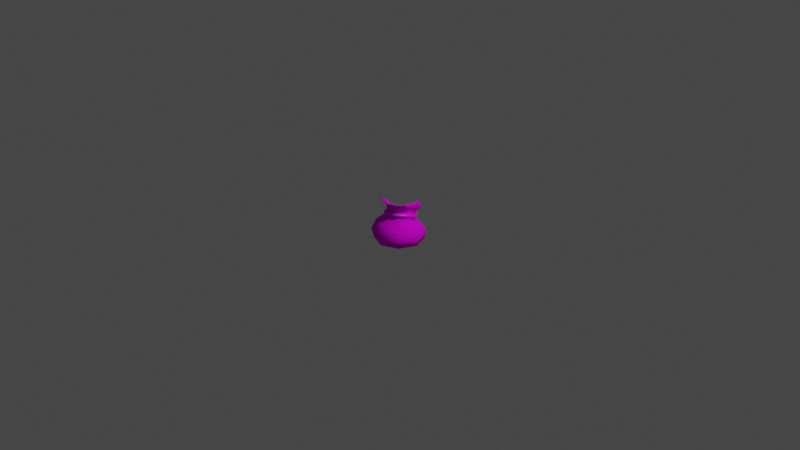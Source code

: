 # Source: Moneybag.blend  (saved by Blender 2.92.15; exported with 4.5.12 LTS)
import bpy
from mathutils import Matrix  # noqa: F401  (used for matrix-valued properties, if any)

bpy.ops.wm.read_factory_settings(use_empty=True)
scene = bpy.context.scene
scene.name = 'Scene'

# ---- collections
col_collection = bpy.data.collections.new('Collection'); scene.collection.children.link(col_collection)

# ---- images (referenced by path relative to the original .blend; pixels are not part of the script)
import os
ASSET_DIR = os.environ.get("B2B_ASSET_DIR", "")  # directory of the original .blend (textures are referenced by path, not embedded)
HERE = os.path.dirname(os.path.abspath(__file__))  # packed textures are extracted next to this script under _unpacked/

def load_image(name, relpath, width, height, colorspace="sRGB"):
    """Load a texture the original file referenced (path relative to the .blend, or extracted next to this script)."""
    p = next((c for c in (os.path.join(HERE, relpath), os.path.join(ASSET_DIR, relpath)) if relpath and os.path.exists(c)), "")
    if p:
        img = bpy.data.images.load(p, check_existing=True)
        img.name = name
    else:  # same state as the original file: an image datablock whose file is absent (Cycles renders it pink)
        img = bpy.data.images.new(name, width, height)
        img.source = "FILE"
        img.filepath = "//" + (relpath or name)
    img.colorspace_settings.name = colorspace
    return img
img_bag = load_image('Bag', 'MoneyBag.png', 1024, 1024, 'sRGB')
img_rope = load_image('Rope', 'Rope.png', 1024, 1024, 'sRGB')

# ---- materials (node trees are filled in below, after node groups)
mat_bagmat = bpy.data.materials.new('BagMat')
mat_bagmat.use_transparent_shadow = False
mat_coinsmat = bpy.data.materials.new('CoinsMat')
mat_coinsmat.use_transparent_shadow = False
mat_rope = bpy.data.materials.new('Rope')
mat_rope.use_transparent_shadow = False

# ---- material node trees
mat_bagmat.use_nodes = True; mat_bagmat.node_tree.nodes.clear()
_N = mat_bagmat.node_tree.nodes; _L = mat_bagmat.node_tree.links
n0 = _N.new('ShaderNodeBsdfPrincipled'); n0.name = 'Principled BSDF'; n0.location = (10, 300)
n0.distribution = 'GGX'
n0.subsurface_method = 'BURLEY'
n0.inputs[2].default_value = 0.9
n0.inputs[3].default_value = 1.45
n0.inputs[13].default_value = 0.1395
n0.inputs[27].default_value = (0.0, 0.0, 0.0, 1.0)
n0.inputs[28].default_value = 1.0
n1 = _N.new('ShaderNodeOutputMaterial'); n1.name = 'Material Output'; n1.location = (300, 300)
n2 = _N.new('ShaderNodeTexImage'); n2.name = 'Image Texture'; n2.location = (-280, 280)
n2.image = img_bag
_L.new(n0.outputs[0], n1.inputs[0])
_L.new(n2.outputs[0], n0.inputs[0])
n1.is_active_output = True
mat_coinsmat.use_nodes = True; mat_coinsmat.node_tree.nodes.clear()
_N = mat_coinsmat.node_tree.nodes; _L = mat_coinsmat.node_tree.links
n0 = _N.new('ShaderNodeBsdfPrincipled'); n0.name = 'Principled BSDF'; n0.location = (10, 300)
n0.distribution = 'GGX'
n0.subsurface_method = 'BURLEY'
n0.inputs[0].default_value = (0.9404, 0.7206, 0.04159, 1.0)
n0.inputs[2].default_value = 0.1497
n0.inputs[3].default_value = 1.45
n0.inputs[13].default_value = 0.09524
n0.inputs[27].default_value = (0.0, 0.0, 0.0, 1.0)
n0.inputs[28].default_value = 1.0
n1 = _N.new('ShaderNodeOutputMaterial'); n1.name = 'Material Output'; n1.location = (300, 300)
_L.new(n0.outputs[0], n1.inputs[0])
n1.is_active_output = True
mat_rope.use_nodes = True; mat_rope.node_tree.nodes.clear()
_N = mat_rope.node_tree.nodes; _L = mat_rope.node_tree.links
n0 = _N.new('ShaderNodeBsdfPrincipled'); n0.name = 'Principled BSDF'; n0.location = (10, 300)
n0.distribution = 'GGX'
n0.subsurface_method = 'BURLEY'
n0.inputs[3].default_value = 1.45
n0.inputs[27].default_value = (0.0, 0.0, 0.0, 1.0)
n0.inputs[28].default_value = 1.0
n1 = _N.new('ShaderNodeOutputMaterial'); n1.name = 'Material Output'; n1.location = (300, 300)
n2 = _N.new('ShaderNodeTexImage'); n2.name = 'Image Texture'; n2.location = (-280, 280)
n2.image = img_rope
_L.new(n0.outputs[0], n1.inputs[0])
_L.new(n2.outputs[0], n0.inputs[0])
n1.is_active_output = True

# ---- world
world_world = bpy.data.worlds.new('World'); scene.world = world_world
world_world.use_nodes = True; world_world.node_tree.nodes.clear()
_N = world_world.node_tree.nodes; _L = world_world.node_tree.links
n0 = _N.new('ShaderNodeOutputWorld'); n0.name = 'World Output'; n0.location = (300, 300)
n1 = _N.new('ShaderNodeBackground'); n1.name = 'Background'; n1.location = (10, 300)
n1.inputs[0].default_value = (0.05088, 0.05088, 0.05088, 1.0)
_L.new(n1.outputs[0], n0.inputs[0])
n0.is_active_output = True
world_world.color = (0.05088, 0.05088, 0.05088)
world_world.use_sun_shadow = False
world_world.sun_shadow_jitter_overblur = 0.0

# ---- cameras
cam_camera = bpy.data.cameras.new('Camera')
cam_camera.clip_end = 100.0
cam_camera.ortho_scale = 7.314

# ---- lights
light_light = bpy.data.lights.new('Light', 'POINT')
light_light.transmission_factor = 0.0
light_light.energy = 1000.0
light_light.shadow_soft_size = 0.1
light_light.shadow_maximum_resolution = 0.006
light_light.use_absolute_resolution = True

# ---- meshes
me_sphere = bpy.data.meshes.new('Sphere')
me_sphere.from_pydata([(0.06671, 0.2616, 0.06357), (0.0533, 0.1914, 0.05093), (0.06705, 0.124, -0.01191), (0.1653, 0.1716, -0.05749), (0.1905, 0.2016, -0.1368), (0.1815, 0.1815, -0.2121), (0.08118, 0.08118, -0.2772), (0.2058, 5.383e-08, 0.2422), (0.149, 4.65e-08, 0.1649), (0.1238, 3.929e-08, 0.08116), (0.2347, 4.174e-08, -0.0004843), (0.287, 4.314e-08, -0.1148), (0.2566, 5.213e-08, -0.2121), (0.1148, 4.68e-08, -0.2772), (0.1455, -0.1455, 0.2422), (0.1053, -0.1053, 0.197), (0.0875, -0.0875, 0.1081), (0.1659, -0.1659, -0.0004843), (0.2029, -0.2029, -0.1148), (0.1815, -0.1815, -0.2121), (0.08118, -0.08118, -0.2772), (-1.81e-09, -0.2058, 0.2422), (5.728e-10, -0.149, 0.197), (-6.223e-10, -0.1238, 0.1081), (-7.753e-10, -0.2347, -0.0004843), (-2.364e-09, -0.287, -0.1148), (-3.028e-09, -0.2566, -0.2121), (1.497e-09, -0.1148, -0.2772), (-0.1455, -0.1455, 0.2422), (-0.09885, -0.0832, 0.1546), (-0.0875, -0.0875, 0.08138), (-0.1659, -0.1659, -0.0004843), (-0.2029, -0.2029, -0.1148), (-0.1815, -0.1815, -0.2121), (-0.08118, -0.08118, -0.2772), (-0.2281, 0.02572, 0.108), (-0.1556, 0.00876, 0.08143), (-0.1163, -0.004969, -3.507e-05), (-0.2313, -0.003473, -0.046), (-0.2772, 0.007834, -0.1368), (-0.2566, 4.312e-08, -0.2121), (-0.1148, 4.307e-08, -0.2772), (0.0, 4.53e-08, -0.3), (-0.2002, 0.1538, 0.02075), (-0.1399, 0.1134, 0.01993), (-0.09869, 0.07514, -0.02905), (-0.1664, 0.163, -0.06454), (-0.197, 0.2016, -0.1368), (-0.1815, 0.1815, -0.2121), (-0.08118, 0.08118, -0.2772), (0.01562, -0.004555, 0.03676), (-0.07804, 0.2515, 0.002355), (-0.05149, 0.1841, 0.006614), (-0.02165, 0.1299, -0.03501), (-0.00218, 0.2355, -0.0693), (-0.003245, 0.2818, -0.1368), (-3.028e-09, 0.2566, -0.2121), (-2.229e-09, 0.1148, -0.2772), (0.1683, 0.1124, 0.2232), (0.1756, -0.07275, 0.2422), (0.07275, -0.1756, 0.2422), (-0.07275, -0.1756, 0.2422), (-0.1972, -0.0786, 0.1986), (-0.2141, 0.08977, 0.06437), (-0.04856, 0.1772, 0.03007), (-0.1391, 0.2027, 0.01155), (0.03979, 0.1833, 0.06743), (-0.005667, 0.2566, 0.03296), (0.1292, 0.002272, 0.1975), (0.09238, -0.08654, 0.2092), (0.003566, -0.1233, 0.2092), (-0.08524, -0.08654, 0.2092), (-0.1402, 0.03934, 0.09454), (-0.1231, 0.1175, 0.0413), (0.01488, 0.04661, -0.03661), (0.06162, 0.05162, 0.02199), (0.06637, 0.002272, 0.06233), (0.04797, -0.04213, 0.06233), (0.003566, -0.06053, 0.06233), (-0.04084, -0.04213, 0.06233), (-0.03841, -0.006984, 0.02677), (-0.02239, 0.01679, -0.03099), (-0.08583, 0.1474, 0.03568), (-0.1316, 0.07844, 0.06792), (-0.1204, -0.04909, 0.1664), (-0.04084, -0.1049, 0.2092), (0.04797, -0.1049, 0.2092), (0.1108, -0.04213, 0.2052), (0.1276, 0.05363, 0.1695), (-0.004384, 0.1803, 0.04875)], [], [(67, 0, 1), (56, 6, 57), (54, 4, 55), (52, 2, 53), (51, 64, 67), (42, 57, 6), (56, 4, 5), (53, 3, 54), (3, 11, 4), (1, 9, 2), (0, 66, 58), (42, 6, 13), (4, 12, 5), (2, 10, 3), (58, 7, 8), (5, 13, 6), (42, 13, 20), (11, 19, 12), (9, 17, 10), (59, 14, 15), (12, 20, 13), (10, 18, 11), (8, 16, 9), (7, 68, 59), (16, 24, 17), (60, 21, 22), (19, 27, 20), (17, 25, 18), (15, 23, 16), (14, 69, 60), (42, 20, 27), (18, 26, 19), (27, 33, 34), (24, 32, 25), (22, 30, 23), (21, 70, 61), (42, 27, 34), (25, 33, 26), (23, 31, 24), (61, 28, 29), (29, 37, 30), (28, 71, 62), (42, 34, 41), (33, 39, 40), (30, 38, 31), (62, 35, 36), (33, 41, 34), (31, 39, 32), (42, 41, 49), (39, 48, 40), (37, 46, 38), (63, 43, 44), (40, 49, 41), (38, 47, 39), (36, 45, 37), (35, 72, 63), (65, 51, 52), (48, 57, 49), (46, 55, 47), (44, 53, 45), (43, 73, 65), (42, 49, 57), (47, 56, 48), (45, 54, 46), (65, 64, 51), (65, 82, 64), (73, 81, 82), (63, 73, 43), (63, 83, 73), (72, 80, 83), (62, 72, 35), (62, 84, 72), (71, 79, 84), (61, 71, 28), (61, 85, 71), (70, 78, 85), (60, 70, 21), (60, 86, 70), (69, 77, 86), (59, 69, 14), (59, 87, 69), (68, 76, 87), (58, 68, 7), (58, 88, 68), (66, 75, 88), (67, 66, 0), (67, 89, 66), (64, 74, 89), (89, 75, 66), (89, 74, 75), (74, 50, 75), (88, 76, 68), (88, 75, 76), (75, 50, 76), (87, 77, 69), (87, 76, 77), (76, 50, 77), (86, 78, 70), (86, 77, 78), (77, 50, 78), (85, 79, 71), (85, 78, 79), (78, 50, 79), (84, 80, 72), (84, 79, 80), (79, 50, 80), (83, 81, 73), (83, 80, 81), (80, 50, 81), (82, 74, 64), (82, 81, 74), (81, 50, 74), (1, 52, 67), (52, 51, 67), (56, 5, 6), (54, 3, 4), (52, 1, 2), (56, 55, 4), (53, 2, 3), (3, 10, 11), (1, 8, 9), (4, 11, 12), (2, 9, 10), (8, 1, 58), (1, 0, 58), (5, 12, 13), (11, 18, 19), (9, 16, 17), (15, 8, 59), (8, 7, 59), (12, 19, 20), (10, 17, 18), (8, 15, 16), (16, 23, 24), (22, 15, 60), (15, 14, 60), (19, 26, 27), (17, 24, 25), (15, 22, 23), (18, 25, 26), (27, 26, 33), (24, 31, 32), (22, 29, 30), (25, 32, 33), (23, 30, 31), (29, 22, 61), (22, 21, 61), (29, 36, 37), (33, 32, 39), (30, 37, 38), (36, 29, 62), (29, 28, 62), (33, 40, 41), (31, 38, 39), (39, 47, 48), (37, 45, 46), (44, 36, 63), (36, 35, 63), (40, 48, 49), (38, 46, 47), (36, 44, 45), (52, 44, 65), (44, 43, 65), (48, 56, 57), (46, 54, 55), (44, 52, 53), (47, 55, 56), (45, 53, 54), (65, 73, 82), (63, 72, 83), (62, 71, 84), (61, 70, 85), (60, 69, 86), (59, 68, 87), (58, 66, 88), (67, 64, 89)])
me_sphere.polygons.foreach_set('use_smooth', [True] * 176)
_uv = me_sphere.uv_layers.new(name='UVMap')
_uv.uv.foreach_set('vector', [0.5335, 0.4002, 0.5841, 0.4235, 0.5553, 0.4622, 0.6677, 0.6396, 0.7769, 0.5565, 0.7637, 0.62, 0.04968, 0.6564, 0.09943, 0.7793, 0.0, 0.6693, 0.4113, 0.7495, 0.3358, 0.8134, 0.3572, 0.7497, 0.4354, 0.0, 0.4362, 0.06212, 0.3849, 0.02483, 0.1999, 0.1807, 0.2756, 0.1856, 0.252, 0.2441, 0.6677, 0.6396, 0.6421, 0.4863, 0.697, 0.4978, 0.1206, 0.6135, 0.1359, 0.7529, 0.04968, 0.6564, 0.1359, 0.7529, 0.2558, 0.789, 0.09943, 0.7793, 0.4006, 0.832, 0.308, 0.8839, 0.3358, 0.8134, 0.3343, 0.04966, 0.3745, 0.09243, 0.308, 0.2172, 0.1999, 0.1807, 0.252, 0.2441, 0.1949, 0.2667, 0.6421, 0.4863, 0.7679, 0.4099, 0.697, 0.4978, 0.1541, 0.6721, 0.2775, 0.7521, 0.1359, 0.7529, 0.4113, 0.9715, 0.3589, 1.0, 0.3404, 0.9336, 0.308, 0.3255, 0.1949, 0.2667, 0.252, 0.2441, 0.1999, 0.1807, 0.1949, 0.2667, 0.1378, 0.24, 0.1589, 0.406, 0.05285, 0.3161, 0.1804, 0.3759, 0.6111, 0.1357, 0.7113, 0.202, 0.6105, 0.2371, 0.5637, 0.7106, 0.5227, 0.7495, 0.5068, 0.7021, 0.1804, 0.3759, 0.1378, 0.24, 0.1949, 0.2667, 0.6105, 0.2371, 0.7681, 0.2733, 0.6449, 0.3163, 0.5663, 0.6382, 0.5001, 0.6648, 0.5495, 0.6117, 0.3139, 0.3022, 0.3651, 0.2674, 0.3547, 0.3395, 0.6519, 0.1061, 0.8001, 0.1038, 0.7113, 0.202, 0.4647, 0.7495, 0.4066, 0.7495, 0.4228, 0.7021, 0.05285, 0.3161, 0.1141, 0.1796, 0.1378, 0.24, 0.7113, 0.202, 0.8768, 0.1533, 0.7681, 0.2733, 0.6134, 0.08081, 0.6988, 0.05431, 0.6519, 0.1061, 0.3955, 0.3768, 0.415, 0.3166, 0.4535, 0.3768, 0.1999, 0.1807, 0.1378, 0.24, 0.1141, 0.1796, 0.7681, 0.2733, 0.9072, 0.1924, 0.8101, 0.2997, 0.1141, 0.1796, 0.05285, 0.05036, 0.1378, 0.1211, 0.8001, 0.1038, 0.9072, 0.02636, 0.8768, 0.1533, 0.9249, 0.2532, 0.9559, 0.1519, 0.9703, 0.2024, 0.5116, 0.3768, 0.4859, 0.3166, 0.5529, 0.3395, 0.1999, 0.1807, 0.1141, 0.1796, 0.1378, 0.1211, 0.8667, 0.7652, 0.9314, 0.6409, 0.9389, 0.7445, 0.6988, 0.05431, 0.825, 0.0, 0.8001, 0.1038, 0.3655, 0.7106, 0.3243, 0.6717, 0.374, 0.6233, 0.9072, 0.1769, 0.9703, 0.06502, 0.9559, 0.1519, 0.5942, 0.3022, 0.5363, 0.271, 0.6105, 0.2341, 0.1999, 0.1807, 0.1378, 0.1211, 0.1949, 0.09853, 0.9314, 0.6409, 0.8752, 0.4848, 0.9314, 0.496, 0.2741, 0.5069, 0.1461, 0.4333, 0.2775, 0.4324, 0.308, 0.6044, 0.3167, 0.5074, 0.3615, 0.5314, 0.05285, 0.05036, 0.1949, 0.09853, 0.1378, 0.1211, 0.7769, 0.635, 0.8752, 0.4848, 0.8583, 0.6492, 0.1999, 0.1807, 0.1949, 0.09853, 0.252, 0.1253, 0.8752, 0.4848, 0.9389, 0.3949, 0.9314, 0.496, 0.1906, 0.511, 0.05391, 0.5241, 0.1461, 0.4333, 0.3444, 0.4595, 0.3721, 0.4116, 0.4018, 0.4536, 0.1804, 0.0, 0.252, 0.1253, 0.1949, 0.09853, 0.1461, 0.4333, 0.0, 0.5147, 0.09943, 0.406, 0.9076, 0.08194, 0.9629, 0.01086, 0.9703, 0.06502, 0.6017, 0.1338, 0.5377, 0.1438, 0.5739, 0.0843, 0.4275, 0.3942, 0.4829, 0.3768, 0.482, 0.4284, 0.697, 0.7522, 0.7637, 0.62, 0.7769, 0.6703, 0.05391, 0.5241, 0.0, 0.6693, 0.0, 0.5147, 0.8505, 0.7652, 0.8505, 0.8433, 0.8188, 0.8098, 0.5461, 0.03484, 0.5038, 0.08339, 0.4907, 0.01742, 0.1999, 0.1807, 0.252, 0.1253, 0.2756, 0.1856, 0.6421, 0.7579, 0.6677, 0.6396, 0.697, 0.7522, 0.1366, 0.5456, 0.04968, 0.6564, 0.05391, 0.5241, 0.4907, 0.01742, 0.4362, 0.06212, 0.4354, 0.0, 0.4907, 0.01742, 0.47, 0.07275, 0.4362, 0.06212, 0.6107, 0.8604, 0.6412, 0.7593, 0.6446, 0.859, 0.5739, 0.0843, 0.5038, 0.08339, 0.5461, 0.03484, 0.5739, 0.0843, 0.5207, 0.1136, 0.5038, 0.08339, 0.5377, 0.1438, 0.4804, 0.1778, 0.5207, 0.1136, 0.6105, 0.2341, 0.5377, 0.1438, 0.6017, 0.1338, 0.6105, 0.2341, 0.5495, 0.2256, 0.5377, 0.1438, 0.6075, 0.7833, 0.5355, 0.803, 0.5881, 0.7495, 0.5529, 0.3395, 0.5363, 0.271, 0.5942, 0.3022, 0.5529, 0.3395, 0.5111, 0.2938, 0.5363, 0.271, 0.6075, 0.8542, 0.5355, 0.8385, 0.6075, 0.8188, 0.4535, 0.3768, 0.4859, 0.3166, 0.5116, 0.3768, 0.4535, 0.3768, 0.4505, 0.3166, 0.4859, 0.3166, 0.415, 0.3166, 0.4315, 0.2326, 0.4505, 0.3166, 0.3547, 0.3395, 0.415, 0.3166, 0.3955, 0.3768, 0.3547, 0.3395, 0.3901, 0.2926, 0.415, 0.3166, 0.3651, 0.2674, 0.4066, 0.2099, 0.3901, 0.2926, 0.308, 0.2172, 0.3651, 0.2674, 0.3139, 0.3022, 0.4889, 0.7555, 0.4509, 0.7811, 0.4243, 0.7495, 0.5355, 0.8865, 0.4348, 0.8865, 0.4509, 0.7811, 0.3849, 0.02483, 0.3745, 0.09243, 0.3343, 0.04966, 0.3849, 0.02483, 0.4053, 0.07728, 0.3745, 0.09243, 0.6784, 0.8576, 0.6751, 0.7579, 0.7098, 0.8604, 0.4053, 0.07728, 0.3957, 0.1657, 0.3745, 0.09243, 0.7831, 0.7652, 0.8188, 0.8732, 0.7769, 0.8732, 0.4284, 0.1388, 0.4429, 0.1932, 0.3957, 0.1657, 0.4509, 0.7811, 0.4113, 0.8466, 0.4243, 0.7495, 0.4509, 0.7811, 0.4348, 0.8865, 0.4113, 0.8466, 0.3957, 0.1657, 0.4429, 0.1932, 0.4066, 0.2099, 0.3901, 0.2926, 0.4315, 0.2326, 0.415, 0.3166, 0.2996, 0.406, 0.2996, 0.5184, 0.2775, 0.5072, 0.4066, 0.2099, 0.4429, 0.1932, 0.4315, 0.2326, 0.4505, 0.3166, 0.4669, 0.2326, 0.4859, 0.3166, 0.4505, 0.3166, 0.4315, 0.2326, 0.4669, 0.2326, 0.4315, 0.2326, 0.4429, 0.1932, 0.4669, 0.2326, 0.6075, 0.8188, 0.5355, 0.803, 0.6075, 0.7833, 0.6075, 0.8188, 0.5355, 0.8385, 0.5355, 0.803, 0.4669, 0.2326, 0.4429, 0.1932, 0.4921, 0.2099, 0.5495, 0.2256, 0.4804, 0.1778, 0.5377, 0.1438, 0.5495, 0.2256, 0.4921, 0.2099, 0.4804, 0.1778, 0.4921, 0.2099, 0.4429, 0.1932, 0.4804, 0.1778, 0.5207, 0.1136, 0.4622, 0.1495, 0.5038, 0.08339, 0.5207, 0.1136, 0.4804, 0.1778, 0.4622, 0.1495, 0.4804, 0.1778, 0.4429, 0.1932, 0.4622, 0.1495, 0.6446, 0.859, 0.6751, 0.7579, 0.6784, 0.8576, 0.6446, 0.859, 0.6412, 0.7593, 0.6751, 0.7579, 0.4622, 0.1495, 0.4429, 0.1932, 0.4284, 0.1388, 0.5553, 0.4622, 0.482, 0.4284, 0.5335, 0.4002, 0.482, 0.4284, 0.4829, 0.3768, 0.5335, 0.4002, 0.6677, 0.6396, 0.697, 0.4978, 0.7769, 0.5565, 0.04968, 0.6564, 0.1359, 0.7529, 0.09943, 0.7793, 0.4113, 0.7495, 0.4006, 0.832, 0.3358, 0.8134, 0.6677, 0.6396, 0.6107, 0.6377, 0.6421, 0.4863, 0.1206, 0.6135, 0.1541, 0.6721, 0.1359, 0.7529, 0.7469, 0.9097, 0.7098, 0.8231, 0.7469, 0.7579, 0.4006, 0.832, 0.3404, 0.9336, 0.308, 0.8839, 0.6421, 0.4863, 0.707, 0.3768, 0.7679, 0.4099, 0.1541, 0.6721, 0.274, 0.6755, 0.2775, 0.7521, 0.3404, 0.9336, 0.4006, 0.832, 0.4113, 0.9715, 0.5553, 0.4622, 0.5841, 0.4235, 0.6107, 0.5847, 0.308, 0.3255, 0.1804, 0.3759, 0.1949, 0.2667, 0.1589, 0.406, 0.01617, 0.3393, 0.05285, 0.3161, 0.6111, 0.1357, 0.6519, 0.1061, 0.7113, 0.202, 0.5068, 0.7021, 0.5663, 0.6382, 0.5637, 0.7106, 0.5663, 0.6382, 0.6046, 0.6717, 0.5637, 0.7106, 0.1804, 0.3759, 0.05285, 0.3161, 0.1378, 0.24, 0.6105, 0.2371, 0.7113, 0.202, 0.7681, 0.2733, 0.5663, 0.6382, 0.5068, 0.7021, 0.5001, 0.6648, 0.6519, 0.1061, 0.6988, 0.05431, 0.8001, 0.1038, 0.4228, 0.7021, 0.5068, 0.7021, 0.4647, 0.7495, 0.5068, 0.7021, 0.5227, 0.7495, 0.4647, 0.7495, 0.05285, 0.3161, 0.0, 0.1813, 0.1141, 0.1796, 0.7113, 0.202, 0.8001, 0.1038, 0.8768, 0.1533, 0.6134, 0.08081, 0.6698, 0.01848, 0.6988, 0.05431, 0.7681, 0.2733, 0.8768, 0.1533, 0.9072, 0.1924, 0.1141, 0.1796, 0.0, 0.1813, 0.05285, 0.05036, 0.8001, 0.1038, 0.825, 0.0, 0.9072, 0.02636, 0.9249, 0.2532, 0.9072, 0.1769, 0.9559, 0.1519, 0.8667, 0.7652, 0.8583, 0.6492, 0.9314, 0.6409, 0.6988, 0.05431, 0.7241, 0.01063, 0.825, 0.0, 0.374, 0.6233, 0.4228, 0.7021, 0.3655, 0.7106, 0.4228, 0.7021, 0.4066, 0.7495, 0.3655, 0.7106, 0.9072, 0.1769, 0.9076, 0.08194, 0.9703, 0.06502, 0.9314, 0.6409, 0.8583, 0.6492, 0.8752, 0.4848, 0.2741, 0.5069, 0.1906, 0.511, 0.1461, 0.4333, 0.3615, 0.5314, 0.374, 0.6233, 0.308, 0.6044, 0.374, 0.6233, 0.3243, 0.6717, 0.308, 0.6044, 0.05285, 0.05036, 0.1804, 0.0, 0.1949, 0.09853, 0.7769, 0.635, 0.8104, 0.5059, 0.8752, 0.4848, 0.8752, 0.4848, 0.8832, 0.3768, 0.9389, 0.3949, 0.1906, 0.511, 0.1366, 0.5456, 0.05391, 0.5241, 0.4018, 0.4536, 0.3615, 0.5314, 0.3444, 0.4595, 0.3615, 0.5314, 0.3167, 0.5074, 0.3444, 0.4595, 0.1804, 0.0, 0.308, 0.05973, 0.252, 0.1253, 0.1461, 0.4333, 0.05391, 0.5241, 0.0, 0.5147, 0.9076, 0.08194, 0.9109, 0.0, 0.9629, 0.01086, 0.482, 0.4284, 0.4018, 0.4536, 0.4275, 0.3942, 0.4018, 0.4536, 0.3721, 0.4116, 0.4275, 0.3942, 0.697, 0.7522, 0.6677, 0.6396, 0.7637, 0.62, 0.05391, 0.5241, 0.04968, 0.6564, 0.0, 0.6693, 0.4018, 0.4536, 0.482, 0.4284, 0.4874, 0.4616, 0.6421, 0.7579, 0.6107, 0.6377, 0.6677, 0.6396, 0.1366, 0.5456, 0.1206, 0.6135, 0.04968, 0.6564, 0.4907, 0.01742, 0.5038, 0.08339, 0.47, 0.07275, 0.5739, 0.0843, 0.5377, 0.1438, 0.5207, 0.1136, 0.6105, 0.2341, 0.5363, 0.271, 0.5495, 0.2256, 0.5529, 0.3395, 0.4859, 0.3166, 0.5111, 0.2938, 0.4535, 0.3768, 0.415, 0.3166, 0.4505, 0.3166, 0.3547, 0.3395, 0.3651, 0.2674, 0.3901, 0.2926, 0.4889, 0.7555, 0.5355, 0.8865, 0.4509, 0.7811, 0.3849, 0.02483, 0.4362, 0.06212, 0.4053, 0.07728])
me_sphere.materials.append(mat_bagmat)
me_sphere.use_remesh_fix_poles = True
me_sphere.use_remesh_preserve_attributes = False
me_sphere.use_mirror_vertex_groups = False
me_sphere.update()
me_plane = bpy.data.meshes.new('Plane')
me_plane.from_pydata([(-0.8407, -0.6835, 0.000401), (1.0, -1.0, 0.0), (-1.029, 0.8536, -0.2319), (0.4845, 0.7786, 0.09393), (-1.256, 0.05432, -0.2353), (-0.1483, -1.274, 0.203), (1.0, 0.0, 0.0), (-0.04882, 1.016, -0.1503), (-0.1563, -0.05669, -0.1373)], [], [(8, 6, 3, 7), (4, 8, 7, 2), (0, 5, 8, 4), (5, 1, 6, 8)])
me_plane.polygons.foreach_set('use_smooth', [True] * 4)
_uv = me_plane.uv_layers.new(name='UVMap')
_uv.uv.foreach_set('vector', [0.5, 0.5, 1.0, 0.5, 1.0, 1.0, 0.5, 1.0, 0.0, 0.5, 0.5, 0.5, 0.5, 1.0, 0.0, 1.0, 0.0, 0.0, 0.5, 0.0, 0.5, 0.5, 0.0, 0.5, 0.5, 0.0, 1.0, 0.0, 1.0, 0.5, 0.5, 0.5])
me_plane.materials.append(mat_coinsmat)
me_plane.use_remesh_fix_poles = True
me_plane.use_remesh_preserve_attributes = False
me_plane.use_mirror_vertex_groups = False
me_plane.update()
me_cylinder = bpy.data.meshes.new('Cylinder')
me_cylinder.from_pydata([(-0.08912, -0.08439, 0.0932), (-0.08137, -0.08643, 0.08016), (-0.08404, -0.09381, 0.06702), (-0.09557, -0.1022, 0.06147), (-0.1092, -0.1067, 0.06677), (-0.117, -0.1047, 0.07981), (-0.1143, -0.09728, 0.09295), (-0.1028, -0.08888, 0.0985), (0.1272, 0.03762, 0.07337), (0.1294, 0.03505, 0.05906), (0.1415, 0.03195, 0.05018), (0.1565, 0.03011, 0.05259), (0.1657, 0.0306, 0.06485), (0.1633, 0.03308, 0.07978), (0.1511, 0.03617, 0.08845), (0.1361, 0.03805, 0.0858), (-0.1318, 0.1234, -0.01167), (-0.1371, 0.1174, -0.02433), (-0.1534, 0.09975, -0.03047), (-0.167, 0.1099, -0.02749), (-0.1728, 0.1213, -0.01643), (-0.1676, 0.1272, -0.003768), (-0.1543, 0.1243, 0.003081), (-0.1407, 0.1141, 0.0001045), (0.05442, 0.1648, 0.004398), (0.0575, 0.1664, -0.006602), (0.0577, 0.1817, -0.009358), (0.05512, 0.2011, -0.002514), (0.05103, 0.2139, 0.01069), (0.0483, 0.2113, 0.0213), (0.04816, 0.1958, 0.02385), (0.05069, 0.1766, 0.01685), (0.07881, -0.1102, 0.11), (0.08182, -0.1167, 0.09646), (0.08847, -0.1297, 0.09196), (0.09449, -0.1409, 0.09867), (0.09672, -0.1446, 0.1134), (0.0936, -0.1379, 0.1268), (0.08698, -0.1247, 0.131), (0.08072, -0.1129, 0.1236), (-0.1583, 0.008393, 0.04339), (-0.151, 0.00547, 0.03025), (-0.1547, -0.001398, 0.01709), (-0.1673, -0.008189, 0.01162), (-0.1814, -0.01092, 0.01704), (-0.1887, -0.008002, 0.03017), (-0.1849, -0.001133, 0.04333), (-0.1723, 0.005658, 0.04881), (-0.06565, 0.2587, -0.0313), (-0.06688, 0.2576, -0.03655), (-0.07191, 0.2565, -0.04318), (-0.07934, 0.261, -0.04695), (-0.0848, 0.2684, -0.04567), (-0.08511, 0.2744, -0.04008), (-0.08008, 0.2755, -0.03345), (-0.07265, 0.2711, -0.02967), (-0.1063, 0.2268, -0.0607), (-0.1022, 0.2251, -0.0652), (-0.09575, 0.232, -0.06716), (-0.09096, 0.2428, -0.06558), (-0.09058, 0.2521, -0.061), (-0.09493, 0.2529, -0.05666), (-0.1014, 0.2459, -0.05477), (-0.1061, 0.2351, -0.05645), (0.09703, 0.1, 0.01185), (0.1107, 0.1041, 0.006344), (0.1222, 0.1129, 0.0113), (0.1248, 0.1216, 0.0242), (0.1168, 0.1245, 0.03689), (0.1031, 0.1203, 0.0422), (0.09166, 0.1115, 0.037), (0.08929, 0.1033, 0.02435), (0.1219, -0.05037, 0.1123), (0.1203, -0.04788, 0.09824), (0.1271, -0.0522, 0.08523), (0.1388, -0.06144, 0.08168), (0.1482, -0.06991, 0.08941), (0.15, -0.07295, 0.1043), (0.143, -0.06848, 0.1172), (0.1314, -0.05913, 0.1205), (-0.01433, -0.1479, 0.1329), (-0.005129, -0.1507, 0.121), (-0.005235, -0.1606, 0.1093), (-0.0137, -0.1708, 0.1051), (-0.02685, -0.1765, 0.1105), (-0.03589, -0.1736, 0.1225), (-0.03553, -0.1636, 0.1341), (-0.02598, -0.1526, 0.1386), (-0.1265, -0.03688, 0.07335), (-0.1187, -0.03962, 0.06041), (-0.1217, -0.04706, 0.04738), (-0.1337, -0.05484, 0.04187), (-0.1476, -0.05841, 0.04712), (-0.1554, -0.05568, 0.06006), (-0.1524, -0.04824, 0.07309), (-0.1404, -0.04046, 0.0786), (-0.1802, 0.05692, 0.006389), (-0.1816, 0.0524, -0.00456), (-0.1859, 0.05755, -0.003486), (-0.1973, 0.05504, -0.001013), (-0.2044, 0.05646, 0.008477), (-0.203, 0.06098, 0.01943), (-0.194, 0.06595, 0.02542), (-0.1826, 0.06846, 0.02295), (-0.1142, 0.1715, -0.01063), (-0.1101, 0.1611, -0.01693), (-0.1106, 0.1577, -0.02772), (-0.1152, 0.1633, -0.03668), (-0.1214, 0.1746, -0.03857), (-0.1254, 0.185, -0.03228), (-0.125, 0.1884, -0.02149), (-0.1203, 0.1828, -0.01252), (-0.134, 0.2432, -0.1067), (-0.13, 0.2409, -0.1092), (-0.1223, 0.244, -0.1078), (-0.1154, 0.2503, -0.1033), (-0.1134, 0.2566, -0.09819), (-0.1176, 0.2586, -0.09576), (-0.1253, 0.2555, -0.09724), (-0.1321, 0.2491, -0.1018), (-0.01139, 0.2066, -0.02272), (-0.007262, 0.2192, -0.02485), (-0.005868, 0.2357, -0.01997), (-0.008194, 0.2473, -0.01024), (-0.01261, 0.2457, -0.002421), (-0.0167, 0.233, -0.0004381), (-0.01808, 0.2166, -0.005453), (-0.01593, 0.2061, -0.01453), (-0.09173, 0.2061, -0.02027), (-0.08798, 0.2034, -0.02996), (-0.0906, 0.208, -0.03993), (-0.09806, 0.2173, -0.04433), (-0.106, 0.2258, -0.0406), (-0.1097, 0.2285, -0.03091), (-0.1071, 0.2239, -0.02094), (-0.09965, 0.2146, -0.01653), (-0.04103, 0.2751, -0.08141), (-0.03533, 0.2674, -0.08266), (-0.03591, 0.2602, -0.08724), (-0.04242, 0.2578, -0.09247), (-0.05106, 0.2615, -0.09528), (-0.05676, 0.2692, -0.09403), (-0.05618, 0.2764, -0.08945), (-0.04966, 0.2788, -0.08422)], [], [(118, 117, 116, 115, 114, 113, 112, 119), (95, 7, 0, 88), (94, 6, 7, 95), (93, 5, 6, 94), (92, 4, 5, 93), (91, 3, 4, 92), (90, 2, 3, 91), (89, 1, 2, 90), (88, 0, 1, 89), (79, 15, 8, 72), (78, 14, 15, 79), (77, 13, 14, 78), (76, 12, 13, 77), (75, 11, 12, 76), (74, 10, 11, 75), (73, 9, 10, 74), (72, 8, 9, 73), (104, 23, 16, 105), (105, 16, 17, 106), (106, 17, 18, 107), (107, 18, 19, 108), (108, 19, 20, 109), (109, 20, 21, 110), (110, 21, 22, 111), (111, 22, 23, 104), (70, 31, 24, 71), (69, 30, 31, 70), (68, 29, 30, 69), (67, 28, 29, 68), (66, 27, 28, 67), (65, 26, 27, 66), (64, 25, 26, 65), (71, 24, 25, 64), (87, 39, 32, 80), (80, 32, 33, 81), (81, 33, 34, 82), (82, 34, 35, 83), (83, 35, 36, 84), (84, 36, 37, 85), (85, 37, 38, 86), (86, 38, 39, 87), (103, 40, 41, 96), (96, 41, 42, 97), (97, 42, 43, 98), (98, 43, 44, 99), (99, 44, 45, 100), (100, 45, 46, 101), (101, 46, 47, 102), (102, 47, 40, 103), (143, 54, 55, 136), (142, 53, 54, 143), (141, 52, 53, 142), (140, 51, 52, 141), (139, 50, 51, 140), (138, 49, 50, 139), (137, 48, 49, 138), (136, 55, 48, 137), (126, 63, 56, 127), (125, 62, 63, 126), (124, 61, 62, 125), (123, 60, 61, 124), (122, 59, 60, 123), (121, 58, 59, 122), (120, 57, 58, 121), (127, 56, 57, 120), (8, 71, 64, 9), (9, 64, 65, 10), (10, 65, 66, 11), (11, 66, 67, 12), (12, 67, 68, 13), (13, 68, 69, 14), (14, 69, 70, 15), (15, 70, 71, 8), (39, 72, 73, 32), (32, 73, 74, 33), (33, 74, 75, 34), (34, 75, 76, 35), (35, 76, 77, 36), (36, 77, 78, 37), (37, 78, 79, 38), (38, 79, 72, 39), (7, 86, 87, 0), (6, 85, 86, 7), (5, 84, 85, 6), (4, 83, 84, 5), (3, 82, 83, 4), (2, 81, 82, 3), (1, 80, 81, 2), (0, 87, 80, 1), (40, 88, 89, 41), (41, 89, 90, 42), (42, 90, 91, 43), (43, 91, 92, 44), (44, 92, 93, 45), (45, 93, 94, 46), (46, 94, 95, 47), (47, 95, 88, 40), (22, 102, 103, 23), (21, 101, 102, 22), (20, 100, 101, 21), (19, 99, 100, 20), (18, 98, 99, 19), (17, 97, 98, 18), (16, 96, 97, 17), (23, 103, 96, 16), (134, 111, 104, 135), (133, 110, 111, 134), (132, 109, 110, 133), (131, 108, 109, 132), (130, 107, 108, 131), (129, 106, 107, 130), (128, 105, 106, 129), (135, 104, 105, 128), (63, 119, 112, 56), (62, 118, 119, 63), (61, 117, 118, 62), (60, 116, 117, 61), (59, 115, 116, 60), (58, 114, 115, 59), (57, 113, 114, 58), (56, 112, 113, 57), (24, 127, 120, 25), (25, 120, 121, 26), (26, 121, 122, 27), (27, 122, 123, 28), (28, 123, 124, 29), (29, 124, 125, 30), (30, 125, 126, 31), (31, 126, 127, 24), (55, 135, 128, 48), (48, 128, 129, 49), (49, 129, 130, 50), (50, 130, 131, 51), (51, 131, 132, 52), (52, 132, 133, 53), (53, 133, 134, 54), (54, 134, 135, 55), (137, 138, 139, 140, 141, 142, 143, 136)])
me_cylinder.polygons.foreach_set('use_smooth', [True] * 138)
_uv = me_cylinder.uv_layers.new(name='UVMap')
_uv.uv.foreach_set('vector', [0.0, 1.0, 0.0, 1.0, 0.0, 1.0, 0.0, 1.0, 0.0, 1.0, 0.0, 1.0, 0.0, 1.0, 0.0, 1.0, 0.0, 0.0, 1.0, 0.0, 1.0, 1.0, 0.0, 1.0, 0.0, 0.0, 1.0, 0.0, 1.0, 1.0, 0.0, 1.0, 0.0, 0.0, 1.0, 0.0, 1.0, 1.0, 0.0, 1.0, 0.0, 0.0, 1.0, 0.0, 1.0, 1.0, 0.0, 1.0, 0.0, 0.0, 1.0, 0.0, 1.0, 1.0, 0.0, 1.0, 0.0, 0.0, 1.0, 0.0, 1.0, 1.0, 0.0, 1.0, 0.0, 0.0, 1.0, 0.0, 1.0, 1.0, 0.0, 1.0, 0.0, 0.0, 1.0, 0.0, 1.0, 1.0, 0.0, 1.0, 0.0, 0.0, 1.0, 0.0, 1.0, 1.0, 0.0, 1.0, 0.0, 0.0, 1.0, 0.0, 1.0, 1.0, 0.0, 1.0, 0.0, 0.0, 1.0, 0.0, 1.0, 1.0, 0.0, 1.0, 0.0, 0.0, 1.0, 0.0, 1.0, 1.0, 0.0, 1.0, 0.0, 0.0, 1.0, 0.0, 1.0, 1.0, 0.0, 1.0, 0.0, 0.0, 1.0, 0.0, 1.0, 1.0, 0.0, 1.0, 0.0, 0.0, 1.0, 0.0, 1.0, 1.0, 0.0, 1.0, 0.0, 0.0, 1.0, 0.0, 1.0, 1.0, 0.0, 1.0, -0.00332, -0.005177, 1.0, 0.0, 1.0, 1.0, -0.002452, 0.9953, -0.00391, -0.008192, 1.0, 0.0, 1.0, 1.0, -0.004338, 0.9898, -0.003053, -0.007801, 1.0, 0.0, 1.0, 1.0, -0.004474, 0.9906, -0.002524, -0.0002747, 1.0, 0.0, 1.0, 1.0, -0.002728, 0.9983, -0.002096, 0.004686, 1.0, 0.0, 1.0, 1.0, -0.002073, 1.004, -0.002352, 0.007288, 1.0, 0.0, 1.0, 1.0, -0.002135, 1.006, -0.002715, 0.005278, 1.0, 0.0, 1.0, 1.0, -0.002382, 1.004, -0.0025, 0.0002038, 1.0, 0.0, 1.0, 1.0, -0.002234, 0.9987, 0.0, 0.0, 1.0, 0.0, 1.0, 1.0, 0.0, 1.0, 0.0, 0.0, 1.0, 0.0, 1.0, 1.0, 0.0, 1.0, 0.0, 0.0, 1.0, 0.0, 1.0, 1.0, 0.0, 1.0, 0.0, 0.0, 1.0, 0.0, 1.0, 1.0, 0.0, 1.0, 0.0, 0.0, 1.0, 0.0, 1.0, 1.0, 0.0, 1.0, 0.0, 0.0, 1.0, 0.0, 1.0, 1.0, 0.0, 1.0, 0.0, 0.0, 1.0, 0.0, 1.0, 1.0, 0.0, 1.0, 0.0, 0.0, 1.0, 0.0, 1.0, 1.0, 0.0, 1.0, 0.0, 0.0, 1.0, 0.0, 1.0, 1.0, 0.0, 1.0, 0.0, 0.0, 1.0, 0.0, 1.0, 1.0, 0.0, 1.0, 0.0, 0.0, 1.0, 0.0, 1.0, 1.0, 0.0, 1.0, 0.0, 0.0, 1.0, 0.0, 1.0, 1.0, 0.0, 1.0, 0.0, 0.0, 1.0, 0.0, 1.0, 1.0, 0.0, 1.0, 0.0, 0.0, 1.0, 0.0, 1.0, 1.0, 0.0, 1.0, 0.0, 0.0, 1.0, 0.0, 1.0, 1.0, 0.0, 1.0, 0.0, 0.0, 1.0, 0.0, 1.0, 1.0, 0.0, 1.0, 0.0, 0.0, 1.0, 0.0, 1.0, 1.0, 0.0, 1.0, 0.0, 0.0, 1.0, 0.0, 1.0, 1.0, 0.0, 1.0, 0.0, 0.0, 1.0, 0.0, 1.0, 1.0, 0.0, 1.0, 0.0, 0.0, 1.0, 0.0, 1.0, 1.0, 0.0, 1.0, 0.0, 0.0, 1.0, 0.0, 1.0, 1.0, 0.0, 1.0, 0.0, 0.0, 1.0, 0.0, 1.0, 1.0, 0.0, 1.0, 0.0, 0.0, 1.0, 0.0, 1.0, 1.0, 0.0, 1.0, 0.0, 0.0, 1.0, 0.0, 1.0, 1.0, 0.0, 1.0, 0.0, 0.0, 1.0, 0.0, 1.0, 1.0, 0.0, 1.0, 0.0, 0.0, 1.0, 0.0, 1.0, 1.0, 0.0, 1.0, 0.0, 0.0, 1.0, 0.0, 1.0, 1.0, 0.0, 1.0, 0.0, 0.0, 1.0, 0.0, 1.0, 1.0, 0.0, 1.0, 0.0, 0.0, 1.0, 0.0, 1.0, 1.0, 0.0, 1.0, 0.0, 0.0, 1.0, 0.0, 1.0, 1.0, 0.0, 1.0, 0.0, 0.0, 1.0, 0.0, 1.0, 1.0, 0.0, 1.0, 0.0, 0.0, 1.0, 0.0, 1.0, 1.0, 0.0, 1.0, 0.0, 0.0, 1.0, 0.0, 1.0, 1.0, 0.0, 1.0, 0.0, 0.0, 1.0, 0.0, 1.0, 1.0, 0.0, 1.0, 0.0, 0.0, 1.0, 0.0, 1.0, 1.0, 0.0, 1.0, 0.0, 0.0, 1.0, 0.0, 1.0, 1.0, 0.0, 1.0, 0.0, 0.0, 1.0, 0.0, 1.0, 1.0, 0.0, 1.0, 0.0, 0.0, 1.0, 0.0, 1.0, 1.0, 0.0, 1.0, 0.0, 0.0, 1.0, 0.0, 1.0, 1.0, 0.0, 1.0, 0.0, 0.0, 1.0, 0.0, 1.0, 1.0, 0.0, 1.0, 0.0, 0.0, 1.0, 0.0, 1.0, 1.0, 0.0, 1.0, 0.0, 0.0, 1.0, 0.0, 1.0, 1.0, 0.0, 1.0, 0.0, 0.0, 1.0, 0.0, 1.0, 1.0, 0.0, 1.0, 0.0, 0.0, 1.0, 0.0, 1.0, 1.0, 0.0, 1.0, 0.0, 0.0, 1.0, 0.0, 1.0, 1.0, 0.0, 1.0, 0.0, 0.0, 1.0, 0.0, 1.0, 1.0, 0.0, 1.0, 0.0, 0.0, 1.0, 0.0, 1.0, 1.0, 0.0, 1.0, 0.0, 0.0, 1.0, 0.0, 1.0, 1.0, 0.0, 1.0, 0.0, 0.0, 1.0, 0.0, 1.0, 1.0, 0.0, 1.0, 0.0, 0.0, 1.0, 0.0, 1.0, 1.0, 0.0, 1.0, 0.0, 0.0, 1.0, 0.0, 1.0, 1.0, 0.0, 1.0, 0.0, 0.0, 1.0, 0.0, 1.0, 1.0, 0.0, 1.0, 0.0, 0.0, 1.0, 0.0, 1.0, 1.0, 0.0, 1.0, 0.0, 0.0, 1.0, 0.0, 1.0, 1.0, 0.0, 1.0, 0.0, 0.0, 1.0, 0.0, 1.0, 1.0, 0.0, 1.0, 0.0, 0.0, 1.0, 0.0, 1.0, 1.0, 0.0, 1.0, 0.0, 0.0, 1.0, 0.0, 1.0, 1.0, 0.0, 1.0, 0.0, 0.0, 1.0, 0.0, 1.0, 1.0, 0.0, 1.0, 0.0, 0.0, 1.0, 0.0, 1.0, 1.0, 0.0, 1.0, 0.0, 0.0, 1.0, 0.0, 1.0, 1.0, 0.0, 1.0, 0.0, 0.0, 1.0, 0.0, 1.0, 1.0, 0.0, 1.0, 0.0, 0.0, 1.0, 0.0, 1.0, 1.0, 0.0, 1.0, 0.0, 0.0, 1.0, 0.0, 1.0, 1.0, 0.0, 1.0, 0.0, 0.0, 1.0, 0.0, 1.0, 1.0, 0.0, 1.0, 0.0, 0.0, 1.0, 0.0, 1.0, 1.0, 0.0, 1.0, 0.0, 0.0, 1.0, 0.0, 1.0, 1.0, 0.0, 1.0, 0.0, 0.0, 1.0, 0.0, 1.0, 1.0, 0.0, 1.0, 0.0, 0.0, 1.0, 0.0, 1.0, 1.0, 0.0, 1.0, 0.0, 0.0, 1.0, 0.0, 1.0, 1.0, 0.0, 1.0, 0.0, 0.0, 1.0, 0.0, 1.0, 1.0, 0.0, 1.0, 0.0, 0.0, 1.0, 0.0, 1.0, 1.0, 0.0, 1.0, 0.0, 0.0, 1.0, 0.0, 1.0, 1.0, 0.0, 1.0, 0.0, 0.0, 1.0, 0.0, 1.0, 1.0, 0.0, 1.0, 0.0, 0.0, 1.0, 0.0, 1.0, 1.0, 0.0, 1.0, 0.0, 0.0, 1.0, 0.0, 1.0, 1.0, 0.0, 1.0, 0.0, 0.0, 1.0, 0.0, 1.0, 1.0, 0.0, 1.0, 0.0, 0.0, 1.0, 0.0, 1.0, 1.0, 0.0, 1.0, 0.0, 0.0, 1.0, 0.0, 1.0, 1.0, 0.0, 1.0, 0.0, 0.0, 1.0, 0.0, 1.0, 1.0, 0.0, 1.0, 0.0, 0.0, 1.0, 0.0, 1.0, 1.0, 0.0, 1.0, 0.3238, 0.0, 0.9975, 0.0, 0.9975, 1.0, 0.3238, 1.0, 0.3238, 0.0, 0.9975, 0.0, 0.9975, 1.0, 0.3238, 1.0, 0.3238, 0.0, 0.9975, 0.0, 0.9975, 1.0, 0.3238, 1.0, 0.3238, 0.0, 0.9975, 0.0, 0.9975, 1.0, 0.3238, 1.0, 0.3238, 0.0, 0.9975, 0.0, 0.9975, 1.0, 0.3238, 1.0, 0.3238, 0.0, 0.9975, 0.0, 0.9975, 1.0, 0.3238, 1.0, 0.3238, 0.0, 0.9975, 0.0, 0.9975, 1.0, 0.3238, 1.0, 0.3238, 0.0, 0.9975, 0.0, 0.9975, 1.0, 0.3238, 1.0, 0.0, 0.0, 1.0, 0.0, 1.0, 1.0, 0.0, 1.0, 0.0, 0.0, 1.0, 0.0, 1.0, 1.0, 0.0, 1.0, 0.0, 0.0, 1.0, 0.0, 1.0, 1.0, 0.0, 1.0, 0.0, 0.0, 1.0, 0.0, 1.0, 1.0, 0.0, 1.0, 0.0, 0.0, 1.0, 0.0, 1.0, 1.0, 0.0, 1.0, 0.0, 0.0, 1.0, 0.0, 1.0, 1.0, 0.0, 1.0, 0.0, 0.0, 1.0, 0.0, 1.0, 1.0, 0.0, 1.0, 0.0, 0.0, 1.0, 0.0, 1.0, 1.0, 0.0, 1.0, 0.0, 0.0, 1.0, 0.0, 1.0, 1.0, 0.0, 1.0, 0.0, 0.0, 1.0, 0.0, 1.0, 1.0, 0.0, 1.0, 0.0, 0.0, 1.0, 0.0, 1.0, 1.0, 0.0, 1.0, 0.0, 0.0, 1.0, 0.0, 1.0, 1.0, 0.0, 1.0, 0.0, 0.0, 1.0, 0.0, 1.0, 1.0, 0.0, 1.0, 0.0, 0.0, 1.0, 0.0, 1.0, 1.0, 0.0, 1.0, 0.0, 0.0, 1.0, 0.0, 1.0, 1.0, 0.0, 1.0, 0.0, 0.0, 1.0, 0.0, 1.0, 1.0, 0.0, 1.0, 0.0, 0.0, 1.674, 0.1257, 1.67, 1.071, 0.0, 1.0, 0.0, 0.0, 1.795, 0.2956, 1.809, 1.494, 0.0, 1.0, 0.0, 0.0, 1.998, 0.7254, 1.927, 1.764, 0.0, 1.0, 0.0, 0.0, 2.412, 1.169, 2.297, 2.101, 0.0, 1.0, 0.0, 0.0, 2.376, 0.8612, 2.333, 1.87, 0.0, 1.0, 0.0, 0.0, 1.95, 0.0995, 1.987, 1.204, 0.0, 1.0, 0.0, 0.0, 1.721, -0.1215, 1.774, 0.9309, 0.0, 1.0, 0.0, 0.0, 1.615, -0.017, 1.663, 0.9773, 0.0, 1.0, 0.5, 1.0, 0.8536, 0.8536, 1.0, 0.5, 0.8536, 0.1464, 0.5, 0.0, 0.1464, 0.1464, 0.0, 0.5, 0.1464, 0.8536])
me_cylinder.materials.append(mat_rope)
me_cylinder.use_remesh_fix_poles = True
me_cylinder.use_remesh_preserve_attributes = False
me_cylinder.use_mirror_vertex_groups = False
me_cylinder.update()

# ---- objects
ob_light = bpy.data.objects.new('Light', light_light)
ob_camera = bpy.data.objects.new('Camera', cam_camera)
ob_bag = bpy.data.objects.new('Bag', me_sphere)
ob_coins = bpy.data.objects.new('Coins', me_plane)
ob_rope = bpy.data.objects.new('Rope', me_cylinder)

# ---- transforms, parenting, visibility, modifiers, constraints
ob_light.location = (4.076, 1.005, 5.904)
ob_light.rotation_euler = (0.6503, 0.05522, 1.866)
ob_light.lock_rotations_4d = False
ob_light.empty_display_type = 'ARROWS'
ob_light.color = (0.0, 0.0, 0.0, 0.0)
ob_light.lineart.crease_threshold = 0.0
ob_camera.location = (7.359, -6.926, 4.958)
ob_camera.rotation_euler = (1.109, 0.0, 0.8149)
ob_camera.lock_rotations_4d = False
ob_camera.empty_display_type = 'ARROWS'
ob_camera.color = (0.0, 0.0, 0.0, 0.0)
ob_camera.display_type = 'WIRE'
ob_camera.lineart.crease_threshold = 0.0
ob_bag.location = (0.0, 0.0, 0.0)
ob_bag.lineart.crease_threshold = 0.0
ob_coins.location = (0.01117, 0.05097, 0.1015)
ob_coins.rotation_euler = (-0.1082, -0.3123, -0.3962)
ob_coins.scale = (0.1206, 0.1206, 0.1206)
ob_coins.lineart.crease_threshold = 0.0
ob_rope.location = (0.0, 0.0, 0.0)
ob_rope.lineart.crease_threshold = 0.0

# ---- collection membership
col_collection.objects.link(ob_light)
col_collection.objects.link(ob_camera)
col_collection.objects.link(ob_bag)
col_collection.objects.link(ob_coins)
col_collection.objects.link(ob_rope)

# ---- scene / render settings (as saved in the file)
scene.camera = ob_camera
scene.frame_start = 1; scene.frame_end = 250; scene.frame_set(1)
scene.render.engine = 'BLENDER_EEVEE_NEXT'
scene.cycles.use_denoising = False
scene.cycles.samples = 128
scene.cycles.sampling_pattern = 'TABULATED_SOBOL'
scene.cycles.use_adaptive_sampling = False
scene.cycles.use_light_tree = False
scene.view_settings.view_transform = 'Filmic'
bpy.context.view_layer.update()
